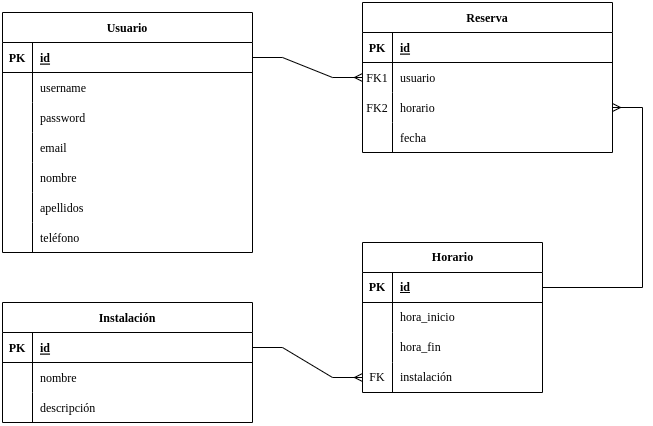

The diagram above was exported from draw.io. Its source (the exported page's mxGraphModel, read from the mxfile embedded in the PNG):
<mxGraphModel dx="683" dy="435" grid="1" gridSize="10" guides="1" tooltips="1" connect="1" arrows="1" fold="1" page="1" pageScale="1" pageWidth="850" pageHeight="1100" math="0" shadow="0" extFonts="Permanent Marker^https://fonts.googleapis.com/css?family=Permanent+Marker">
  <root>
    <mxCell id="0" />
    <mxCell id="1" parent="0" />
    <mxCell id="C-vyLk0tnHw3VtMMgP7b-2" value="Reserva" style="shape=table;startSize=30;container=1;collapsible=1;childLayout=tableLayout;fixedRows=1;rowLines=0;fontStyle=1;align=center;resizeLast=1;" parent="1" vertex="1">
      <mxGeometry x="400" y="80" width="250" height="150" as="geometry" />
    </mxCell>
    <mxCell id="C-vyLk0tnHw3VtMMgP7b-3" value="" style="shape=partialRectangle;collapsible=0;dropTarget=0;pointerEvents=0;fillColor=none;points=[[0,0.5],[1,0.5]];portConstraint=eastwest;top=0;left=0;right=0;bottom=1;" parent="C-vyLk0tnHw3VtMMgP7b-2" vertex="1">
      <mxGeometry y="30" width="250" height="30" as="geometry" />
    </mxCell>
    <mxCell id="C-vyLk0tnHw3VtMMgP7b-4" value="PK" style="shape=partialRectangle;overflow=hidden;connectable=0;fillColor=none;top=0;left=0;bottom=0;right=0;fontStyle=1;" parent="C-vyLk0tnHw3VtMMgP7b-3" vertex="1">
      <mxGeometry width="30" height="30" as="geometry">
        <mxRectangle width="30" height="30" as="alternateBounds" />
      </mxGeometry>
    </mxCell>
    <mxCell id="C-vyLk0tnHw3VtMMgP7b-5" value="id" style="shape=partialRectangle;overflow=hidden;connectable=0;fillColor=none;top=0;left=0;bottom=0;right=0;align=left;spacingLeft=6;fontStyle=5;" parent="C-vyLk0tnHw3VtMMgP7b-3" vertex="1">
      <mxGeometry x="30" width="220" height="30" as="geometry">
        <mxRectangle width="220" height="30" as="alternateBounds" />
      </mxGeometry>
    </mxCell>
    <mxCell id="C-vyLk0tnHw3VtMMgP7b-6" value="" style="shape=partialRectangle;collapsible=0;dropTarget=0;pointerEvents=0;fillColor=none;points=[[0,0.5],[1,0.5]];portConstraint=eastwest;top=0;left=0;right=0;bottom=0;" parent="C-vyLk0tnHw3VtMMgP7b-2" vertex="1">
      <mxGeometry y="60" width="250" height="30" as="geometry" />
    </mxCell>
    <mxCell id="C-vyLk0tnHw3VtMMgP7b-7" value="FK1" style="shape=partialRectangle;overflow=hidden;connectable=0;fillColor=none;top=0;left=0;bottom=0;right=0;" parent="C-vyLk0tnHw3VtMMgP7b-6" vertex="1">
      <mxGeometry width="30" height="30" as="geometry">
        <mxRectangle width="30" height="30" as="alternateBounds" />
      </mxGeometry>
    </mxCell>
    <mxCell id="C-vyLk0tnHw3VtMMgP7b-8" value="usuario" style="shape=partialRectangle;overflow=hidden;connectable=0;fillColor=none;top=0;left=0;bottom=0;right=0;align=left;spacingLeft=6;" parent="C-vyLk0tnHw3VtMMgP7b-6" vertex="1">
      <mxGeometry x="30" width="220" height="30" as="geometry">
        <mxRectangle width="220" height="30" as="alternateBounds" />
      </mxGeometry>
    </mxCell>
    <mxCell id="C-vyLk0tnHw3VtMMgP7b-9" value="" style="shape=partialRectangle;collapsible=0;dropTarget=0;pointerEvents=0;fillColor=none;points=[[0,0.5],[1,0.5]];portConstraint=eastwest;top=0;left=0;right=0;bottom=0;" parent="C-vyLk0tnHw3VtMMgP7b-2" vertex="1">
      <mxGeometry y="90" width="250" height="30" as="geometry" />
    </mxCell>
    <mxCell id="C-vyLk0tnHw3VtMMgP7b-10" value="FK2" style="shape=partialRectangle;overflow=hidden;connectable=0;fillColor=none;top=0;left=0;bottom=0;right=0;" parent="C-vyLk0tnHw3VtMMgP7b-9" vertex="1">
      <mxGeometry width="30" height="30" as="geometry">
        <mxRectangle width="30" height="30" as="alternateBounds" />
      </mxGeometry>
    </mxCell>
    <mxCell id="C-vyLk0tnHw3VtMMgP7b-11" value="horario" style="shape=partialRectangle;overflow=hidden;connectable=0;fillColor=none;top=0;left=0;bottom=0;right=0;align=left;spacingLeft=6;" parent="C-vyLk0tnHw3VtMMgP7b-9" vertex="1">
      <mxGeometry x="30" width="220" height="30" as="geometry">
        <mxRectangle width="220" height="30" as="alternateBounds" />
      </mxGeometry>
    </mxCell>
    <mxCell id="Bjp9N9-rhFKj1eTn8Sim-20" value="" style="shape=partialRectangle;collapsible=0;dropTarget=0;pointerEvents=0;fillColor=none;points=[[0,0.5],[1,0.5]];portConstraint=eastwest;top=0;left=0;right=0;bottom=0;" vertex="1" parent="C-vyLk0tnHw3VtMMgP7b-2">
      <mxGeometry y="120" width="250" height="30" as="geometry" />
    </mxCell>
    <mxCell id="Bjp9N9-rhFKj1eTn8Sim-21" value="" style="shape=partialRectangle;overflow=hidden;connectable=0;fillColor=none;top=0;left=0;bottom=0;right=0;" vertex="1" parent="Bjp9N9-rhFKj1eTn8Sim-20">
      <mxGeometry width="30" height="30" as="geometry">
        <mxRectangle width="30" height="30" as="alternateBounds" />
      </mxGeometry>
    </mxCell>
    <mxCell id="Bjp9N9-rhFKj1eTn8Sim-22" value="fecha" style="shape=partialRectangle;overflow=hidden;connectable=0;fillColor=none;top=0;left=0;bottom=0;right=0;align=left;spacingLeft=6;" vertex="1" parent="Bjp9N9-rhFKj1eTn8Sim-20">
      <mxGeometry x="30" width="220" height="30" as="geometry">
        <mxRectangle width="220" height="30" as="alternateBounds" />
      </mxGeometry>
    </mxCell>
    <mxCell id="C-vyLk0tnHw3VtMMgP7b-13" value="Instalación" style="shape=table;startSize=30;container=1;collapsible=1;childLayout=tableLayout;fixedRows=1;rowLines=0;fontStyle=1;align=center;resizeLast=1;" parent="1" vertex="1">
      <mxGeometry x="40" y="380" width="250" height="120" as="geometry" />
    </mxCell>
    <mxCell id="C-vyLk0tnHw3VtMMgP7b-14" value="" style="shape=partialRectangle;collapsible=0;dropTarget=0;pointerEvents=0;fillColor=none;points=[[0,0.5],[1,0.5]];portConstraint=eastwest;top=0;left=0;right=0;bottom=1;" parent="C-vyLk0tnHw3VtMMgP7b-13" vertex="1">
      <mxGeometry y="30" width="250" height="30" as="geometry" />
    </mxCell>
    <mxCell id="C-vyLk0tnHw3VtMMgP7b-15" value="PK" style="shape=partialRectangle;overflow=hidden;connectable=0;fillColor=none;top=0;left=0;bottom=0;right=0;fontStyle=1;" parent="C-vyLk0tnHw3VtMMgP7b-14" vertex="1">
      <mxGeometry width="30" height="30" as="geometry">
        <mxRectangle width="30" height="30" as="alternateBounds" />
      </mxGeometry>
    </mxCell>
    <mxCell id="C-vyLk0tnHw3VtMMgP7b-16" value="id" style="shape=partialRectangle;overflow=hidden;connectable=0;fillColor=none;top=0;left=0;bottom=0;right=0;align=left;spacingLeft=6;fontStyle=5;" parent="C-vyLk0tnHw3VtMMgP7b-14" vertex="1">
      <mxGeometry x="30" width="220" height="30" as="geometry">
        <mxRectangle width="220" height="30" as="alternateBounds" />
      </mxGeometry>
    </mxCell>
    <mxCell id="C-vyLk0tnHw3VtMMgP7b-17" value="" style="shape=partialRectangle;collapsible=0;dropTarget=0;pointerEvents=0;fillColor=none;points=[[0,0.5],[1,0.5]];portConstraint=eastwest;top=0;left=0;right=0;bottom=0;" parent="C-vyLk0tnHw3VtMMgP7b-13" vertex="1">
      <mxGeometry y="60" width="250" height="30" as="geometry" />
    </mxCell>
    <mxCell id="C-vyLk0tnHw3VtMMgP7b-18" value="" style="shape=partialRectangle;overflow=hidden;connectable=0;fillColor=none;top=0;left=0;bottom=0;right=0;" parent="C-vyLk0tnHw3VtMMgP7b-17" vertex="1">
      <mxGeometry width="30" height="30" as="geometry">
        <mxRectangle width="30" height="30" as="alternateBounds" />
      </mxGeometry>
    </mxCell>
    <mxCell id="C-vyLk0tnHw3VtMMgP7b-19" value="nombre" style="shape=partialRectangle;overflow=hidden;connectable=0;fillColor=none;top=0;left=0;bottom=0;right=0;align=left;spacingLeft=6;" parent="C-vyLk0tnHw3VtMMgP7b-17" vertex="1">
      <mxGeometry x="30" width="220" height="30" as="geometry">
        <mxRectangle width="220" height="30" as="alternateBounds" />
      </mxGeometry>
    </mxCell>
    <mxCell id="C-vyLk0tnHw3VtMMgP7b-20" value="" style="shape=partialRectangle;collapsible=0;dropTarget=0;pointerEvents=0;fillColor=none;points=[[0,0.5],[1,0.5]];portConstraint=eastwest;top=0;left=0;right=0;bottom=0;" parent="C-vyLk0tnHw3VtMMgP7b-13" vertex="1">
      <mxGeometry y="90" width="250" height="30" as="geometry" />
    </mxCell>
    <mxCell id="C-vyLk0tnHw3VtMMgP7b-21" value="" style="shape=partialRectangle;overflow=hidden;connectable=0;fillColor=none;top=0;left=0;bottom=0;right=0;" parent="C-vyLk0tnHw3VtMMgP7b-20" vertex="1">
      <mxGeometry width="30" height="30" as="geometry">
        <mxRectangle width="30" height="30" as="alternateBounds" />
      </mxGeometry>
    </mxCell>
    <mxCell id="C-vyLk0tnHw3VtMMgP7b-22" value="descripción" style="shape=partialRectangle;overflow=hidden;connectable=0;fillColor=none;top=0;left=0;bottom=0;right=0;align=left;spacingLeft=6;" parent="C-vyLk0tnHw3VtMMgP7b-20" vertex="1">
      <mxGeometry x="30" width="220" height="30" as="geometry">
        <mxRectangle width="220" height="30" as="alternateBounds" />
      </mxGeometry>
    </mxCell>
    <mxCell id="C-vyLk0tnHw3VtMMgP7b-23" value="Usuario" style="shape=table;startSize=30;container=1;collapsible=1;childLayout=tableLayout;fixedRows=1;rowLines=0;fontStyle=1;align=center;resizeLast=1;" parent="1" vertex="1">
      <mxGeometry x="40" y="90" width="250" height="240" as="geometry" />
    </mxCell>
    <mxCell id="C-vyLk0tnHw3VtMMgP7b-24" value="" style="shape=partialRectangle;collapsible=0;dropTarget=0;pointerEvents=0;fillColor=none;points=[[0,0.5],[1,0.5]];portConstraint=eastwest;top=0;left=0;right=0;bottom=1;" parent="C-vyLk0tnHw3VtMMgP7b-23" vertex="1">
      <mxGeometry y="30" width="250" height="30" as="geometry" />
    </mxCell>
    <mxCell id="C-vyLk0tnHw3VtMMgP7b-25" value="PK" style="shape=partialRectangle;overflow=hidden;connectable=0;fillColor=none;top=0;left=0;bottom=0;right=0;fontStyle=1;" parent="C-vyLk0tnHw3VtMMgP7b-24" vertex="1">
      <mxGeometry width="30" height="30" as="geometry">
        <mxRectangle width="30" height="30" as="alternateBounds" />
      </mxGeometry>
    </mxCell>
    <mxCell id="C-vyLk0tnHw3VtMMgP7b-26" value="id" style="shape=partialRectangle;overflow=hidden;connectable=0;fillColor=none;top=0;left=0;bottom=0;right=0;align=left;spacingLeft=6;fontStyle=5;" parent="C-vyLk0tnHw3VtMMgP7b-24" vertex="1">
      <mxGeometry x="30" width="220" height="30" as="geometry">
        <mxRectangle width="220" height="30" as="alternateBounds" />
      </mxGeometry>
    </mxCell>
    <mxCell id="C-vyLk0tnHw3VtMMgP7b-27" value="" style="shape=partialRectangle;collapsible=0;dropTarget=0;pointerEvents=0;fillColor=none;points=[[0,0.5],[1,0.5]];portConstraint=eastwest;top=0;left=0;right=0;bottom=0;" parent="C-vyLk0tnHw3VtMMgP7b-23" vertex="1">
      <mxGeometry y="60" width="250" height="30" as="geometry" />
    </mxCell>
    <mxCell id="C-vyLk0tnHw3VtMMgP7b-28" value="" style="shape=partialRectangle;overflow=hidden;connectable=0;fillColor=none;top=0;left=0;bottom=0;right=0;" parent="C-vyLk0tnHw3VtMMgP7b-27" vertex="1">
      <mxGeometry width="30" height="30" as="geometry">
        <mxRectangle width="30" height="30" as="alternateBounds" />
      </mxGeometry>
    </mxCell>
    <mxCell id="C-vyLk0tnHw3VtMMgP7b-29" value="username" style="shape=partialRectangle;overflow=hidden;connectable=0;fillColor=none;top=0;left=0;bottom=0;right=0;align=left;spacingLeft=6;" parent="C-vyLk0tnHw3VtMMgP7b-27" vertex="1">
      <mxGeometry x="30" width="220" height="30" as="geometry">
        <mxRectangle width="220" height="30" as="alternateBounds" />
      </mxGeometry>
    </mxCell>
    <mxCell id="Bjp9N9-rhFKj1eTn8Sim-32" value="" style="shape=partialRectangle;collapsible=0;dropTarget=0;pointerEvents=0;fillColor=none;points=[[0,0.5],[1,0.5]];portConstraint=eastwest;top=0;left=0;right=0;bottom=0;" vertex="1" parent="C-vyLk0tnHw3VtMMgP7b-23">
      <mxGeometry y="90" width="250" height="30" as="geometry" />
    </mxCell>
    <mxCell id="Bjp9N9-rhFKj1eTn8Sim-33" value="" style="shape=partialRectangle;overflow=hidden;connectable=0;fillColor=none;top=0;left=0;bottom=0;right=0;" vertex="1" parent="Bjp9N9-rhFKj1eTn8Sim-32">
      <mxGeometry width="30" height="30" as="geometry">
        <mxRectangle width="30" height="30" as="alternateBounds" />
      </mxGeometry>
    </mxCell>
    <mxCell id="Bjp9N9-rhFKj1eTn8Sim-34" value="password" style="shape=partialRectangle;overflow=hidden;connectable=0;fillColor=none;top=0;left=0;bottom=0;right=0;align=left;spacingLeft=6;" vertex="1" parent="Bjp9N9-rhFKj1eTn8Sim-32">
      <mxGeometry x="30" width="220" height="30" as="geometry">
        <mxRectangle width="220" height="30" as="alternateBounds" />
      </mxGeometry>
    </mxCell>
    <mxCell id="Bjp9N9-rhFKj1eTn8Sim-35" value="" style="shape=partialRectangle;collapsible=0;dropTarget=0;pointerEvents=0;fillColor=none;points=[[0,0.5],[1,0.5]];portConstraint=eastwest;top=0;left=0;right=0;bottom=0;" vertex="1" parent="C-vyLk0tnHw3VtMMgP7b-23">
      <mxGeometry y="120" width="250" height="30" as="geometry" />
    </mxCell>
    <mxCell id="Bjp9N9-rhFKj1eTn8Sim-36" value="" style="shape=partialRectangle;overflow=hidden;connectable=0;fillColor=none;top=0;left=0;bottom=0;right=0;" vertex="1" parent="Bjp9N9-rhFKj1eTn8Sim-35">
      <mxGeometry width="30" height="30" as="geometry">
        <mxRectangle width="30" height="30" as="alternateBounds" />
      </mxGeometry>
    </mxCell>
    <mxCell id="Bjp9N9-rhFKj1eTn8Sim-37" value="email" style="shape=partialRectangle;overflow=hidden;connectable=0;fillColor=none;top=0;left=0;bottom=0;right=0;align=left;spacingLeft=6;" vertex="1" parent="Bjp9N9-rhFKj1eTn8Sim-35">
      <mxGeometry x="30" width="220" height="30" as="geometry">
        <mxRectangle width="220" height="30" as="alternateBounds" />
      </mxGeometry>
    </mxCell>
    <mxCell id="Bjp9N9-rhFKj1eTn8Sim-42" value="" style="shape=partialRectangle;collapsible=0;dropTarget=0;pointerEvents=0;fillColor=none;points=[[0,0.5],[1,0.5]];portConstraint=eastwest;top=0;left=0;right=0;bottom=0;" vertex="1" parent="C-vyLk0tnHw3VtMMgP7b-23">
      <mxGeometry y="150" width="250" height="30" as="geometry" />
    </mxCell>
    <mxCell id="Bjp9N9-rhFKj1eTn8Sim-43" value="" style="shape=partialRectangle;overflow=hidden;connectable=0;fillColor=none;top=0;left=0;bottom=0;right=0;" vertex="1" parent="Bjp9N9-rhFKj1eTn8Sim-42">
      <mxGeometry width="30" height="30" as="geometry">
        <mxRectangle width="30" height="30" as="alternateBounds" />
      </mxGeometry>
    </mxCell>
    <mxCell id="Bjp9N9-rhFKj1eTn8Sim-44" value="nombre" style="shape=partialRectangle;overflow=hidden;connectable=0;fillColor=none;top=0;left=0;bottom=0;right=0;align=left;spacingLeft=6;" vertex="1" parent="Bjp9N9-rhFKj1eTn8Sim-42">
      <mxGeometry x="30" width="220" height="30" as="geometry">
        <mxRectangle width="220" height="30" as="alternateBounds" />
      </mxGeometry>
    </mxCell>
    <mxCell id="Bjp9N9-rhFKj1eTn8Sim-45" value="" style="shape=partialRectangle;collapsible=0;dropTarget=0;pointerEvents=0;fillColor=none;points=[[0,0.5],[1,0.5]];portConstraint=eastwest;top=0;left=0;right=0;bottom=0;" vertex="1" parent="C-vyLk0tnHw3VtMMgP7b-23">
      <mxGeometry y="180" width="250" height="30" as="geometry" />
    </mxCell>
    <mxCell id="Bjp9N9-rhFKj1eTn8Sim-46" value="" style="shape=partialRectangle;overflow=hidden;connectable=0;fillColor=none;top=0;left=0;bottom=0;right=0;" vertex="1" parent="Bjp9N9-rhFKj1eTn8Sim-45">
      <mxGeometry width="30" height="30" as="geometry">
        <mxRectangle width="30" height="30" as="alternateBounds" />
      </mxGeometry>
    </mxCell>
    <mxCell id="Bjp9N9-rhFKj1eTn8Sim-47" value="apellidos" style="shape=partialRectangle;overflow=hidden;connectable=0;fillColor=none;top=0;left=0;bottom=0;right=0;align=left;spacingLeft=6;" vertex="1" parent="Bjp9N9-rhFKj1eTn8Sim-45">
      <mxGeometry x="30" width="220" height="30" as="geometry">
        <mxRectangle width="220" height="30" as="alternateBounds" />
      </mxGeometry>
    </mxCell>
    <mxCell id="Bjp9N9-rhFKj1eTn8Sim-39" value="" style="shape=partialRectangle;collapsible=0;dropTarget=0;pointerEvents=0;fillColor=none;points=[[0,0.5],[1,0.5]];portConstraint=eastwest;top=0;left=0;right=0;bottom=0;" vertex="1" parent="C-vyLk0tnHw3VtMMgP7b-23">
      <mxGeometry y="210" width="250" height="30" as="geometry" />
    </mxCell>
    <mxCell id="Bjp9N9-rhFKj1eTn8Sim-40" value="" style="shape=partialRectangle;overflow=hidden;connectable=0;fillColor=none;top=0;left=0;bottom=0;right=0;" vertex="1" parent="Bjp9N9-rhFKj1eTn8Sim-39">
      <mxGeometry width="30" height="30" as="geometry">
        <mxRectangle width="30" height="30" as="alternateBounds" />
      </mxGeometry>
    </mxCell>
    <mxCell id="Bjp9N9-rhFKj1eTn8Sim-41" value="teléfono" style="shape=partialRectangle;overflow=hidden;connectable=0;fillColor=none;top=0;left=0;bottom=0;right=0;align=left;spacingLeft=6;" vertex="1" parent="Bjp9N9-rhFKj1eTn8Sim-39">
      <mxGeometry x="30" width="220" height="30" as="geometry">
        <mxRectangle width="220" height="30" as="alternateBounds" />
      </mxGeometry>
    </mxCell>
    <mxCell id="Bjp9N9-rhFKj1eTn8Sim-6" value="Horario" style="shape=table;startSize=30;container=1;collapsible=1;childLayout=tableLayout;fixedRows=1;rowLines=0;fontStyle=1;align=center;resizeLast=1;html=1;" vertex="1" parent="1">
      <mxGeometry x="400" y="320" width="180" height="150" as="geometry" />
    </mxCell>
    <mxCell id="Bjp9N9-rhFKj1eTn8Sim-7" value="" style="shape=tableRow;horizontal=0;startSize=0;swimlaneHead=0;swimlaneBody=0;fillColor=none;collapsible=0;dropTarget=0;points=[[0,0.5],[1,0.5]];portConstraint=eastwest;top=0;left=0;right=0;bottom=1;" vertex="1" parent="Bjp9N9-rhFKj1eTn8Sim-6">
      <mxGeometry y="30" width="180" height="30" as="geometry" />
    </mxCell>
    <mxCell id="Bjp9N9-rhFKj1eTn8Sim-8" value="PK" style="shape=partialRectangle;connectable=0;fillColor=none;top=0;left=0;bottom=0;right=0;fontStyle=1;overflow=hidden;whiteSpace=wrap;html=1;" vertex="1" parent="Bjp9N9-rhFKj1eTn8Sim-7">
      <mxGeometry width="30" height="30" as="geometry">
        <mxRectangle width="30" height="30" as="alternateBounds" />
      </mxGeometry>
    </mxCell>
    <mxCell id="Bjp9N9-rhFKj1eTn8Sim-9" value="id" style="shape=partialRectangle;connectable=0;fillColor=none;top=0;left=0;bottom=0;right=0;align=left;spacingLeft=6;fontStyle=5;overflow=hidden;whiteSpace=wrap;html=1;" vertex="1" parent="Bjp9N9-rhFKj1eTn8Sim-7">
      <mxGeometry x="30" width="150" height="30" as="geometry">
        <mxRectangle width="150" height="30" as="alternateBounds" />
      </mxGeometry>
    </mxCell>
    <mxCell id="Bjp9N9-rhFKj1eTn8Sim-10" value="" style="shape=tableRow;horizontal=0;startSize=0;swimlaneHead=0;swimlaneBody=0;fillColor=none;collapsible=0;dropTarget=0;points=[[0,0.5],[1,0.5]];portConstraint=eastwest;top=0;left=0;right=0;bottom=0;" vertex="1" parent="Bjp9N9-rhFKj1eTn8Sim-6">
      <mxGeometry y="60" width="180" height="30" as="geometry" />
    </mxCell>
    <mxCell id="Bjp9N9-rhFKj1eTn8Sim-11" value="" style="shape=partialRectangle;connectable=0;fillColor=none;top=0;left=0;bottom=0;right=0;editable=1;overflow=hidden;whiteSpace=wrap;html=1;" vertex="1" parent="Bjp9N9-rhFKj1eTn8Sim-10">
      <mxGeometry width="30" height="30" as="geometry">
        <mxRectangle width="30" height="30" as="alternateBounds" />
      </mxGeometry>
    </mxCell>
    <mxCell id="Bjp9N9-rhFKj1eTn8Sim-12" value="hora_inicio" style="shape=partialRectangle;connectable=0;fillColor=none;top=0;left=0;bottom=0;right=0;align=left;spacingLeft=6;overflow=hidden;whiteSpace=wrap;html=1;" vertex="1" parent="Bjp9N9-rhFKj1eTn8Sim-10">
      <mxGeometry x="30" width="150" height="30" as="geometry">
        <mxRectangle width="150" height="30" as="alternateBounds" />
      </mxGeometry>
    </mxCell>
    <mxCell id="Bjp9N9-rhFKj1eTn8Sim-13" value="" style="shape=tableRow;horizontal=0;startSize=0;swimlaneHead=0;swimlaneBody=0;fillColor=none;collapsible=0;dropTarget=0;points=[[0,0.5],[1,0.5]];portConstraint=eastwest;top=0;left=0;right=0;bottom=0;" vertex="1" parent="Bjp9N9-rhFKj1eTn8Sim-6">
      <mxGeometry y="90" width="180" height="30" as="geometry" />
    </mxCell>
    <mxCell id="Bjp9N9-rhFKj1eTn8Sim-14" value="" style="shape=partialRectangle;connectable=0;fillColor=none;top=0;left=0;bottom=0;right=0;editable=1;overflow=hidden;whiteSpace=wrap;html=1;" vertex="1" parent="Bjp9N9-rhFKj1eTn8Sim-13">
      <mxGeometry width="30" height="30" as="geometry">
        <mxRectangle width="30" height="30" as="alternateBounds" />
      </mxGeometry>
    </mxCell>
    <mxCell id="Bjp9N9-rhFKj1eTn8Sim-15" value="hora_fin" style="shape=partialRectangle;connectable=0;fillColor=none;top=0;left=0;bottom=0;right=0;align=left;spacingLeft=6;overflow=hidden;whiteSpace=wrap;html=1;" vertex="1" parent="Bjp9N9-rhFKj1eTn8Sim-13">
      <mxGeometry x="30" width="150" height="30" as="geometry">
        <mxRectangle width="150" height="30" as="alternateBounds" />
      </mxGeometry>
    </mxCell>
    <mxCell id="Bjp9N9-rhFKj1eTn8Sim-16" value="" style="shape=tableRow;horizontal=0;startSize=0;swimlaneHead=0;swimlaneBody=0;fillColor=none;collapsible=0;dropTarget=0;points=[[0,0.5],[1,0.5]];portConstraint=eastwest;top=0;left=0;right=0;bottom=0;" vertex="1" parent="Bjp9N9-rhFKj1eTn8Sim-6">
      <mxGeometry y="120" width="180" height="30" as="geometry" />
    </mxCell>
    <mxCell id="Bjp9N9-rhFKj1eTn8Sim-17" value="FK" style="shape=partialRectangle;connectable=0;fillColor=none;top=0;left=0;bottom=0;right=0;editable=1;overflow=hidden;whiteSpace=wrap;html=1;" vertex="1" parent="Bjp9N9-rhFKj1eTn8Sim-16">
      <mxGeometry width="30" height="30" as="geometry">
        <mxRectangle width="30" height="30" as="alternateBounds" />
      </mxGeometry>
    </mxCell>
    <mxCell id="Bjp9N9-rhFKj1eTn8Sim-18" value="instalación" style="shape=partialRectangle;connectable=0;fillColor=none;top=0;left=0;bottom=0;right=0;align=left;spacingLeft=6;overflow=hidden;whiteSpace=wrap;html=1;" vertex="1" parent="Bjp9N9-rhFKj1eTn8Sim-16">
      <mxGeometry x="30" width="150" height="30" as="geometry">
        <mxRectangle width="150" height="30" as="alternateBounds" />
      </mxGeometry>
    </mxCell>
    <mxCell id="Bjp9N9-rhFKj1eTn8Sim-19" value="" style="edgeStyle=entityRelationEdgeStyle;fontSize=12;html=1;endArrow=ERmany;rounded=0;" edge="1" parent="1" source="C-vyLk0tnHw3VtMMgP7b-14" target="Bjp9N9-rhFKj1eTn8Sim-16">
      <mxGeometry width="100" height="100" relative="1" as="geometry">
        <mxPoint x="280" y="330" as="sourcePoint" />
        <mxPoint x="380" y="230" as="targetPoint" />
      </mxGeometry>
    </mxCell>
    <mxCell id="Bjp9N9-rhFKj1eTn8Sim-23" value="" style="edgeStyle=entityRelationEdgeStyle;fontSize=12;html=1;endArrow=ERmany;rounded=0;" edge="1" parent="1" source="Bjp9N9-rhFKj1eTn8Sim-7" target="C-vyLk0tnHw3VtMMgP7b-9">
      <mxGeometry width="100" height="100" relative="1" as="geometry">
        <mxPoint x="330" y="330" as="sourcePoint" />
        <mxPoint x="430" y="230" as="targetPoint" />
      </mxGeometry>
    </mxCell>
    <mxCell id="Bjp9N9-rhFKj1eTn8Sim-38" value="" style="edgeStyle=entityRelationEdgeStyle;fontSize=12;html=1;endArrow=ERmany;rounded=0;" edge="1" parent="1" source="C-vyLk0tnHw3VtMMgP7b-24" target="C-vyLk0tnHw3VtMMgP7b-6">
      <mxGeometry width="100" height="100" relative="1" as="geometry">
        <mxPoint x="330" y="330" as="sourcePoint" />
        <mxPoint x="430" y="230" as="targetPoint" />
      </mxGeometry>
    </mxCell>
  </root>
</mxGraphModel>